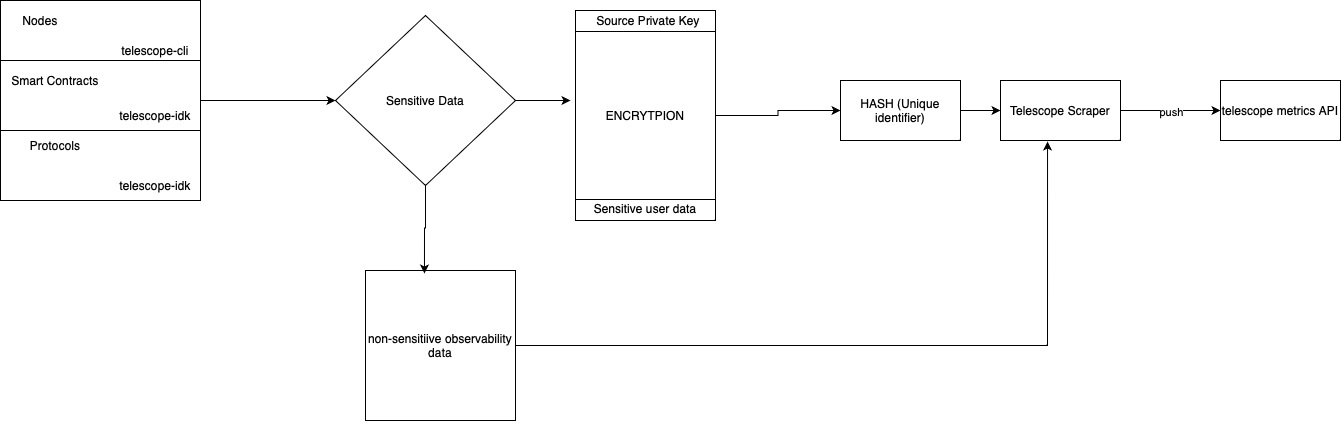

The diagram above was exported from draw.io. Its source (the exported page's mxGraphModel, read from the mxfile embedded in the PNG):
<mxGraphModel dx="1026" dy="692" grid="1" gridSize="10" guides="1" tooltips="1" connect="1" arrows="1" fold="1" page="1" pageScale="1" pageWidth="850" pageHeight="1100" math="0" shadow="0">
  <root>
    <mxCell id="0" />
    <mxCell id="1" parent="0" />
    <mxCell id="4SGF30ZpEDEqIAi0MlZ4-41" style="edgeStyle=orthogonalEdgeStyle;rounded=0;orthogonalLoop=1;jettySize=auto;html=1;entryX=0;entryY=0.5;entryDx=0;entryDy=0;" edge="1" parent="1" source="4SGF30ZpEDEqIAi0MlZ4-1" target="4SGF30ZpEDEqIAi0MlZ4-26">
      <mxGeometry relative="1" as="geometry" />
    </mxCell>
    <mxCell id="4SGF30ZpEDEqIAi0MlZ4-1" value="" style="whiteSpace=wrap;html=1;aspect=fixed;movable=1;resizable=1;rotatable=1;deletable=1;editable=1;locked=0;connectable=1;" vertex="1" parent="1">
      <mxGeometry x="110" y="260" width="200" height="200" as="geometry" />
    </mxCell>
    <mxCell id="4SGF30ZpEDEqIAi0MlZ4-28" value="" style="edgeStyle=orthogonalEdgeStyle;rounded=0;orthogonalLoop=1;jettySize=auto;html=1;" edge="1" parent="1" source="4SGF30ZpEDEqIAi0MlZ4-8" target="4SGF30ZpEDEqIAi0MlZ4-27">
      <mxGeometry relative="1" as="geometry" />
    </mxCell>
    <mxCell id="4SGF30ZpEDEqIAi0MlZ4-52" value="push" style="edgeLabel;html=1;align=center;verticalAlign=middle;resizable=0;points=[];" vertex="1" connectable="0" parent="4SGF30ZpEDEqIAi0MlZ4-28">
      <mxGeometry y="-1" relative="1" as="geometry">
        <mxPoint as="offset" />
      </mxGeometry>
    </mxCell>
    <mxCell id="4SGF30ZpEDEqIAi0MlZ4-8" value="Telescope Scraper" style="rounded=0;whiteSpace=wrap;html=1;" vertex="1" parent="1">
      <mxGeometry x="1110" y="340" width="120" height="60" as="geometry" />
    </mxCell>
    <mxCell id="4SGF30ZpEDEqIAi0MlZ4-51" style="edgeStyle=orthogonalEdgeStyle;rounded=0;orthogonalLoop=1;jettySize=auto;html=1;entryX=0;entryY=0.5;entryDx=0;entryDy=0;" edge="1" parent="1" source="4SGF30ZpEDEqIAi0MlZ4-12" target="4SGF30ZpEDEqIAi0MlZ4-8">
      <mxGeometry relative="1" as="geometry" />
    </mxCell>
    <mxCell id="4SGF30ZpEDEqIAi0MlZ4-12" value="HASH (Unique identifier)" style="whiteSpace=wrap;html=1;" vertex="1" parent="1">
      <mxGeometry x="950" y="340" width="120" height="60" as="geometry" />
    </mxCell>
    <mxCell id="4SGF30ZpEDEqIAi0MlZ4-17" value="non-sensitiive observability data" style="whiteSpace=wrap;html=1;aspect=fixed;" vertex="1" parent="1">
      <mxGeometry x="475" y="530" width="150" height="150" as="geometry" />
    </mxCell>
    <mxCell id="4SGF30ZpEDEqIAi0MlZ4-47" style="edgeStyle=orthogonalEdgeStyle;rounded=0;orthogonalLoop=1;jettySize=auto;html=1;" edge="1" parent="1" source="4SGF30ZpEDEqIAi0MlZ4-26">
      <mxGeometry relative="1" as="geometry">
        <mxPoint x="680" y="360" as="targetPoint" />
      </mxGeometry>
    </mxCell>
    <mxCell id="4SGF30ZpEDEqIAi0MlZ4-26" value="Sensitive Data" style="rhombus;whiteSpace=wrap;html=1;" vertex="1" parent="1">
      <mxGeometry x="445" y="275" width="180" height="170" as="geometry" />
    </mxCell>
    <mxCell id="4SGF30ZpEDEqIAi0MlZ4-27" value="telescope metrics API" style="whiteSpace=wrap;html=1;rounded=0;" vertex="1" parent="1">
      <mxGeometry x="1330" y="340" width="120" height="60" as="geometry" />
    </mxCell>
    <mxCell id="4SGF30ZpEDEqIAi0MlZ4-48" style="edgeStyle=orthogonalEdgeStyle;rounded=0;orthogonalLoop=1;jettySize=auto;html=1;" edge="1" parent="1" source="4SGF30ZpEDEqIAi0MlZ4-31" target="4SGF30ZpEDEqIAi0MlZ4-12">
      <mxGeometry relative="1" as="geometry" />
    </mxCell>
    <mxCell id="4SGF30ZpEDEqIAi0MlZ4-31" value="" style="shape=process;whiteSpace=wrap;html=1;backgroundOutline=1;rotation=-90;" vertex="1" parent="1">
      <mxGeometry x="650" y="305" width="210" height="140" as="geometry" />
    </mxCell>
    <mxCell id="4SGF30ZpEDEqIAi0MlZ4-32" value="" style="endArrow=none;html=1;rounded=0;exitX=0;exitY=0.25;exitDx=0;exitDy=0;entryX=1;entryY=0.25;entryDx=0;entryDy=0;movable=0;resizable=0;rotatable=0;deletable=0;editable=0;locked=1;connectable=0;" edge="1" parent="1">
      <mxGeometry width="50" height="50" relative="1" as="geometry">
        <mxPoint x="110" y="320" as="sourcePoint" />
        <mxPoint x="310" y="320" as="targetPoint" />
      </mxGeometry>
    </mxCell>
    <mxCell id="4SGF30ZpEDEqIAi0MlZ4-33" value="" style="endArrow=none;html=1;rounded=0;exitX=0;exitY=0.25;exitDx=0;exitDy=0;entryX=1;entryY=0.25;entryDx=0;entryDy=0;movable=0;resizable=0;rotatable=0;deletable=0;editable=0;locked=1;connectable=0;" edge="1" parent="1">
      <mxGeometry width="50" height="50" relative="1" as="geometry">
        <mxPoint x="110" y="390" as="sourcePoint" />
        <mxPoint x="310" y="390" as="targetPoint" />
      </mxGeometry>
    </mxCell>
    <mxCell id="4SGF30ZpEDEqIAi0MlZ4-35" value="Nodes" style="text;html=1;strokeColor=none;fillColor=none;align=center;verticalAlign=middle;whiteSpace=wrap;rounded=0;" vertex="1" parent="1">
      <mxGeometry x="120" y="265" width="60" height="30" as="geometry" />
    </mxCell>
    <mxCell id="4SGF30ZpEDEqIAi0MlZ4-36" value="Smart Contracts" style="text;html=1;strokeColor=none;fillColor=none;align=center;verticalAlign=middle;whiteSpace=wrap;rounded=0;" vertex="1" parent="1">
      <mxGeometry x="120" y="325" width="90" height="30" as="geometry" />
    </mxCell>
    <mxCell id="4SGF30ZpEDEqIAi0MlZ4-37" value="Protocols" style="text;html=1;strokeColor=none;fillColor=none;align=center;verticalAlign=middle;whiteSpace=wrap;rounded=0;" vertex="1" parent="1">
      <mxGeometry x="120" y="390" width="90" height="30" as="geometry" />
    </mxCell>
    <mxCell id="4SGF30ZpEDEqIAi0MlZ4-38" value="telescope-cli" style="text;html=1;strokeColor=none;fillColor=none;align=center;verticalAlign=middle;whiteSpace=wrap;rounded=0;" vertex="1" parent="1">
      <mxGeometry x="220" y="295" width="90" height="30" as="geometry" />
    </mxCell>
    <mxCell id="4SGF30ZpEDEqIAi0MlZ4-39" value="telescope-idk" style="text;html=1;strokeColor=none;fillColor=none;align=center;verticalAlign=middle;whiteSpace=wrap;rounded=0;" vertex="1" parent="1">
      <mxGeometry x="220" y="360" width="90" height="30" as="geometry" />
    </mxCell>
    <mxCell id="4SGF30ZpEDEqIAi0MlZ4-40" value="telescope-idk" style="text;html=1;strokeColor=none;fillColor=none;align=center;verticalAlign=middle;whiteSpace=wrap;rounded=0;" vertex="1" parent="1">
      <mxGeometry x="220" y="430" width="90" height="30" as="geometry" />
    </mxCell>
    <mxCell id="4SGF30ZpEDEqIAi0MlZ4-42" style="edgeStyle=orthogonalEdgeStyle;rounded=0;orthogonalLoop=1;jettySize=auto;html=1;entryX=0.393;entryY=0.02;entryDx=0;entryDy=0;entryPerimeter=0;" edge="1" parent="1" source="4SGF30ZpEDEqIAi0MlZ4-26" target="4SGF30ZpEDEqIAi0MlZ4-17">
      <mxGeometry relative="1" as="geometry" />
    </mxCell>
    <mxCell id="4SGF30ZpEDEqIAi0MlZ4-43" value="ENCRYTPION" style="text;html=1;strokeColor=none;fillColor=none;align=center;verticalAlign=middle;whiteSpace=wrap;rounded=0;" vertex="1" parent="1">
      <mxGeometry x="725" y="360" width="60" height="30" as="geometry" />
    </mxCell>
    <mxCell id="4SGF30ZpEDEqIAi0MlZ4-44" value="Source Private Key" style="text;html=1;strokeColor=none;fillColor=none;align=center;verticalAlign=middle;whiteSpace=wrap;rounded=0;" vertex="1" parent="1">
      <mxGeometry x="693" y="265" width="130" height="30" as="geometry" />
    </mxCell>
    <mxCell id="4SGF30ZpEDEqIAi0MlZ4-46" value="Sensitive user data" style="text;html=1;strokeColor=none;fillColor=none;align=center;verticalAlign=middle;whiteSpace=wrap;rounded=0;" vertex="1" parent="1">
      <mxGeometry x="690" y="453" width="130" height="30" as="geometry" />
    </mxCell>
    <mxCell id="4SGF30ZpEDEqIAi0MlZ4-50" style="edgeStyle=orthogonalEdgeStyle;rounded=0;orthogonalLoop=1;jettySize=auto;html=1;entryX=0.392;entryY=1.017;entryDx=0;entryDy=0;entryPerimeter=0;" edge="1" parent="1" source="4SGF30ZpEDEqIAi0MlZ4-17" target="4SGF30ZpEDEqIAi0MlZ4-8">
      <mxGeometry relative="1" as="geometry" />
    </mxCell>
  </root>
</mxGraphModel>